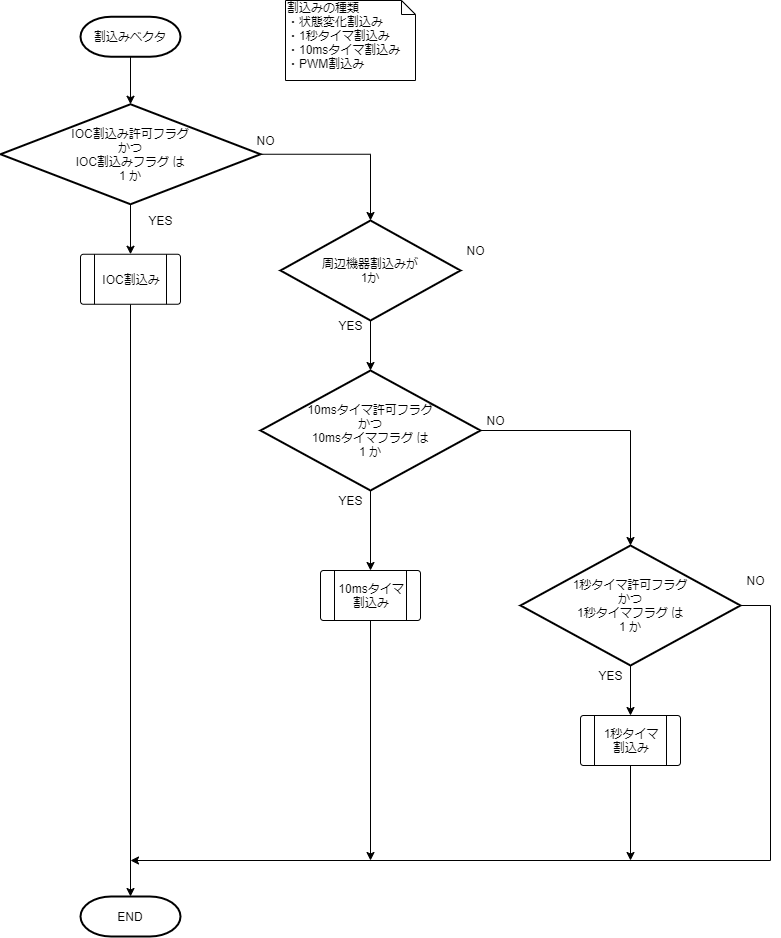

The diagram above was exported from draw.io. Its source (the exported page's mxGraphModel, read from the mxfile embedded in the PNG):
<mxGraphModel dx="2577" dy="2033" grid="1" gridSize="10" guides="1" tooltips="1" connect="1" arrows="1" fold="1" page="1" pageScale="1" pageWidth="827" pageHeight="1169" math="0" shadow="0">
  <root>
    <mxCell id="0" />
    <mxCell id="1" parent="0" />
    <mxCell id="2" value="割込みの種類&lt;br&gt;・状態変化割込み&lt;br&gt;・1秒タイマ割込み&lt;br&gt;・10msタイマ割込み&lt;br&gt;・PWM割込み" style="shape=note;whiteSpace=wrap;html=1;size=14;verticalAlign=top;align=left;spacingTop=-6;" vertex="1" parent="1">
      <mxGeometry x="-535" y="40" width="130" height="80" as="geometry" />
    </mxCell>
    <mxCell id="3" value="" style="edgeStyle=orthogonalEdgeStyle;rounded=0;orthogonalLoop=1;jettySize=auto;html=1;" edge="1" source="4" target="7" parent="1">
      <mxGeometry relative="1" as="geometry" />
    </mxCell>
    <mxCell id="4" value="割込みベクタ" style="strokeWidth=2;html=1;shape=mxgraph.flowchart.terminator;whiteSpace=wrap;" vertex="1" parent="1">
      <mxGeometry x="-740" y="56.25" width="100" height="40" as="geometry" />
    </mxCell>
    <mxCell id="5" value="" style="edgeStyle=orthogonalEdgeStyle;rounded=0;orthogonalLoop=1;jettySize=auto;html=1;" edge="1" source="7" target="9" parent="1">
      <mxGeometry relative="1" as="geometry" />
    </mxCell>
    <mxCell id="6" style="edgeStyle=orthogonalEdgeStyle;rounded=0;orthogonalLoop=1;jettySize=auto;html=1;entryX=0.5;entryY=0;entryDx=0;entryDy=0;entryPerimeter=0;" edge="1" source="7" target="11" parent="1">
      <mxGeometry relative="1" as="geometry" />
    </mxCell>
    <mxCell id="7" value="IOC割込み許可フラグ&lt;br&gt;かつ&lt;br&gt;IOC割込みフラグ は&lt;br&gt;1 か" style="strokeWidth=2;html=1;shape=mxgraph.flowchart.decision;whiteSpace=wrap;" vertex="1" parent="1">
      <mxGeometry x="-820" y="143.75" width="260" height="100" as="geometry" />
    </mxCell>
    <mxCell id="8" style="edgeStyle=orthogonalEdgeStyle;rounded=0;orthogonalLoop=1;jettySize=auto;html=1;" edge="1" source="9" target="30" parent="1">
      <mxGeometry relative="1" as="geometry" />
    </mxCell>
    <mxCell id="9" value="IOC割込み" style="verticalLabelPosition=middle;verticalAlign=middle;html=1;shape=process;whiteSpace=wrap;rounded=1;size=0.14;arcSize=6;labelPosition=center;align=center;" vertex="1" parent="1">
      <mxGeometry x="-740" y="293.75" width="100" height="50" as="geometry" />
    </mxCell>
    <mxCell id="10" value="" style="edgeStyle=orthogonalEdgeStyle;rounded=0;orthogonalLoop=1;jettySize=auto;html=1;" edge="1" source="11" target="14" parent="1">
      <mxGeometry relative="1" as="geometry" />
    </mxCell>
    <mxCell id="11" value="周辺機器割込みが&lt;br&gt;1か" style="strokeWidth=2;html=1;shape=mxgraph.flowchart.decision;whiteSpace=wrap;" vertex="1" parent="1">
      <mxGeometry x="-540" y="260" width="180" height="100" as="geometry" />
    </mxCell>
    <mxCell id="12" value="" style="edgeStyle=orthogonalEdgeStyle;rounded=0;orthogonalLoop=1;jettySize=auto;html=1;" edge="1" source="14" parent="1">
      <mxGeometry relative="1" as="geometry">
        <mxPoint x="-450" y="610" as="targetPoint" />
      </mxGeometry>
    </mxCell>
    <mxCell id="13" style="edgeStyle=orthogonalEdgeStyle;rounded=0;orthogonalLoop=1;jettySize=auto;html=1;" edge="1" source="14" target="19" parent="1">
      <mxGeometry relative="1" as="geometry" />
    </mxCell>
    <mxCell id="14" value="10msタイマ許可フラグ&lt;br&gt;かつ&lt;br&gt;10msタイマフラグ は&lt;br&gt;1 か" style="strokeWidth=2;html=1;shape=mxgraph.flowchart.decision;whiteSpace=wrap;" vertex="1" parent="1">
      <mxGeometry x="-560" y="410" width="220" height="120" as="geometry" />
    </mxCell>
    <mxCell id="15" style="edgeStyle=orthogonalEdgeStyle;rounded=0;orthogonalLoop=1;jettySize=auto;html=1;" edge="1" source="16" parent="1">
      <mxGeometry relative="1" as="geometry">
        <mxPoint x="-450" y="900" as="targetPoint" />
      </mxGeometry>
    </mxCell>
    <mxCell id="16" value="10msタイマ割込み" style="verticalLabelPosition=middle;verticalAlign=middle;html=1;shape=process;whiteSpace=wrap;rounded=1;size=0.14;arcSize=6;labelPosition=center;align=center;" vertex="1" parent="1">
      <mxGeometry x="-500" y="610" width="100" height="50" as="geometry" />
    </mxCell>
    <mxCell id="17" value="" style="edgeStyle=orthogonalEdgeStyle;rounded=0;orthogonalLoop=1;jettySize=auto;html=1;" edge="1" source="19" target="21" parent="1">
      <mxGeometry relative="1" as="geometry" />
    </mxCell>
    <mxCell id="18" style="edgeStyle=orthogonalEdgeStyle;rounded=0;orthogonalLoop=1;jettySize=auto;html=1;" edge="1" source="19" parent="1">
      <mxGeometry relative="1" as="geometry">
        <mxPoint x="-690" y="900" as="targetPoint" />
        <Array as="points">
          <mxPoint x="-50" y="645" />
          <mxPoint x="-50" y="900" />
        </Array>
      </mxGeometry>
    </mxCell>
    <mxCell id="19" value="1秒タイマ許可フラグ&lt;br&gt;かつ&lt;br&gt;1秒タイマフラグ は&lt;br&gt;1 か" style="strokeWidth=2;html=1;shape=mxgraph.flowchart.decision;whiteSpace=wrap;" vertex="1" parent="1">
      <mxGeometry x="-300" y="585" width="220" height="120" as="geometry" />
    </mxCell>
    <mxCell id="20" value="" style="edgeStyle=orthogonalEdgeStyle;rounded=0;orthogonalLoop=1;jettySize=auto;html=1;" edge="1" source="21" parent="1">
      <mxGeometry relative="1" as="geometry">
        <mxPoint x="-190" y="900" as="targetPoint" />
      </mxGeometry>
    </mxCell>
    <mxCell id="21" value="1秒タイマ&lt;br&gt;割込み" style="verticalLabelPosition=middle;verticalAlign=middle;html=1;shape=process;whiteSpace=wrap;rounded=1;size=0.14;arcSize=6;labelPosition=center;align=center;" vertex="1" parent="1">
      <mxGeometry x="-240" y="755" width="100" height="50" as="geometry" />
    </mxCell>
    <mxCell id="22" value="YES" style="text;html=1;align=center;verticalAlign=middle;resizable=0;points=[];autosize=1;" vertex="1" parent="1">
      <mxGeometry x="-680" y="250" width="40" height="20" as="geometry" />
    </mxCell>
    <mxCell id="23" value="NO" style="text;html=1;align=center;verticalAlign=middle;resizable=0;points=[];autosize=1;" vertex="1" parent="1">
      <mxGeometry x="-570" y="170" width="30" height="20" as="geometry" />
    </mxCell>
    <mxCell id="24" value="YES" style="text;html=1;align=center;verticalAlign=middle;resizable=0;points=[];autosize=1;" vertex="1" parent="1">
      <mxGeometry x="-490" y="355" width="40" height="20" as="geometry" />
    </mxCell>
    <mxCell id="25" value="YES" style="text;html=1;align=center;verticalAlign=middle;resizable=0;points=[];autosize=1;" vertex="1" parent="1">
      <mxGeometry x="-490" y="530" width="40" height="20" as="geometry" />
    </mxCell>
    <mxCell id="26" value="NO" style="text;html=1;align=center;verticalAlign=middle;resizable=0;points=[];autosize=1;" vertex="1" parent="1">
      <mxGeometry x="-360" y="280" width="30" height="20" as="geometry" />
    </mxCell>
    <mxCell id="27" value="NO" style="text;html=1;align=center;verticalAlign=middle;resizable=0;points=[];autosize=1;" vertex="1" parent="1">
      <mxGeometry x="-340" y="450" width="30" height="20" as="geometry" />
    </mxCell>
    <mxCell id="28" value="YES" style="text;html=1;align=center;verticalAlign=middle;resizable=0;points=[];autosize=1;" vertex="1" parent="1">
      <mxGeometry x="-230" y="705" width="40" height="20" as="geometry" />
    </mxCell>
    <mxCell id="29" value="NO" style="text;html=1;align=center;verticalAlign=middle;resizable=0;points=[];autosize=1;" vertex="1" parent="1">
      <mxGeometry x="-80" y="610" width="30" height="20" as="geometry" />
    </mxCell>
    <mxCell id="30" value="END" style="strokeWidth=2;html=1;shape=mxgraph.flowchart.terminator;whiteSpace=wrap;" vertex="1" parent="1">
      <mxGeometry x="-740" y="936" width="100" height="40" as="geometry" />
    </mxCell>
  </root>
</mxGraphModel>